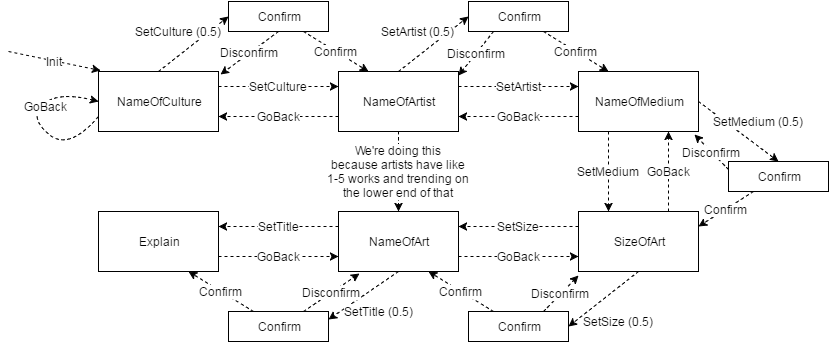

The diagram above was exported from draw.io. Its source (the exported page's mxGraphModel, read from the mxfile embedded in the PNG):
<mxGraphModel dx="1430" dy="814" grid="1" gridSize="10" guides="1" tooltips="1" connect="1" arrows="1" fold="1" page="1" pageScale="1" pageWidth="1169" pageHeight="826" background="#ffffff" math="0" shadow="0">
  <root>
    <mxCell id="0" />
    <mxCell id="1" parent="0" />
    <mxCell id="6" value="SetCulture" style="edgeStyle=none;rounded=0;html=1;exitX=1;exitY=0.25;entryX=0;entryY=0.25;dashed=1;startArrow=none;startFill=0;endArrow=classic;endFill=1;jettySize=auto;orthogonalLoop=1;fontSize=12;" parent="1" source="3" target="5" edge="1">
      <mxGeometry relative="1" as="geometry" />
    </mxCell>
    <mxCell id="21" style="edgeStyle=none;html=1;exitX=0;exitY=0.75;dashed=1;startArrow=none;startFill=0;endArrow=classic;endFill=1;jettySize=auto;orthogonalLoop=1;fontSize=12;entryX=0;entryY=0.5;curved=1;" parent="1" source="3" target="3" edge="1">
      <mxGeometry relative="1" as="geometry">
        <mxPoint x="130" y="250" as="targetPoint" />
        <Array as="points">
          <mxPoint x="170" y="280" />
          <mxPoint x="130" y="245" />
          <mxPoint x="160" y="220" />
        </Array>
      </mxGeometry>
    </mxCell>
    <mxCell id="22" value="GoBack" style="text;html=1;resizable=0;points=[];align=center;verticalAlign=middle;labelBackgroundColor=#ffffff;fontSize=12;" parent="21" vertex="1" connectable="0">
      <mxGeometry x="0.3224" y="-3" relative="1" as="geometry">
        <mxPoint as="offset" />
      </mxGeometry>
    </mxCell>
    <mxCell id="28" value="SetCulture (0.5)" style="edgeStyle=none;curved=1;html=1;exitX=0.5;exitY=0;entryX=0;entryY=0.5;dashed=1;startArrow=none;startFill=0;endArrow=classic;endFill=1;jettySize=auto;orthogonalLoop=1;fontSize=12;" edge="1" parent="1" source="3" target="23">
      <mxGeometry x="-0.0915" y="19" relative="1" as="geometry">
        <mxPoint as="offset" />
      </mxGeometry>
    </mxCell>
    <mxCell id="3" value="NameOfCulture" style="whiteSpace=wrap;html=1;fontSize=12;" parent="1" vertex="1">
      <mxGeometry x="200" y="200" width="120" height="60" as="geometry" />
    </mxCell>
    <mxCell id="4" value="Init" style="endArrow=classic;html=1;dashed=1;fontSize=12;entryX=0.017;entryY=-0.017;entryPerimeter=0;" parent="1" target="3" edge="1">
      <mxGeometry width="50" height="50" relative="1" as="geometry">
        <mxPoint x="110" y="180" as="sourcePoint" />
        <mxPoint x="160" y="130" as="targetPoint" />
      </mxGeometry>
    </mxCell>
    <mxCell id="8" value="SetArtist" style="edgeStyle=none;rounded=0;html=1;exitX=1;exitY=0.25;entryX=0;entryY=0.25;dashed=1;startArrow=none;startFill=0;endArrow=classic;endFill=1;jettySize=auto;orthogonalLoop=1;fontSize=12;" parent="1" source="5" target="7" edge="1">
      <mxGeometry relative="1" as="geometry" />
    </mxCell>
    <mxCell id="20" value="GoBack" style="edgeStyle=none;rounded=0;html=1;exitX=0;exitY=0.75;entryX=1;entryY=0.75;dashed=1;startArrow=none;startFill=0;endArrow=classic;endFill=1;jettySize=auto;orthogonalLoop=1;fontSize=12;" parent="1" source="5" target="3" edge="1">
      <mxGeometry relative="1" as="geometry" />
    </mxCell>
    <mxCell id="32" value="SetArtist (0.5)" style="edgeStyle=none;curved=1;html=1;exitX=0.5;exitY=0;entryX=0;entryY=0.5;dashed=1;startArrow=none;startFill=0;endArrow=classic;endFill=1;jettySize=auto;orthogonalLoop=1;fontSize=12;" edge="1" parent="1" source="5" target="24">
      <mxGeometry x="-0.0915" y="19" relative="1" as="geometry">
        <mxPoint as="offset" />
      </mxGeometry>
    </mxCell>
    <mxCell id="44" value="We're doing this&lt;div&gt;because artists have like&lt;/div&gt;&lt;div&gt;1-5 works and trending on&lt;/div&gt;&lt;div&gt;the lower end of that&lt;/div&gt;" style="edgeStyle=none;curved=1;html=1;exitX=0.5;exitY=1;entryX=0.5;entryY=0;dashed=1;startArrow=none;startFill=0;endArrow=classic;endFill=1;jettySize=auto;orthogonalLoop=1;fontSize=12;" edge="1" parent="1" source="5" target="11">
      <mxGeometry relative="1" as="geometry" />
    </mxCell>
    <mxCell id="5" value="NameOfArtist" style="whiteSpace=wrap;html=1;fontSize=12;" parent="1" vertex="1">
      <mxGeometry x="440" y="200" width="120" height="60" as="geometry" />
    </mxCell>
    <mxCell id="10" value="SetMedium" style="edgeStyle=none;rounded=0;html=1;exitX=0.25;exitY=1;entryX=0.25;entryY=0;dashed=1;startArrow=none;startFill=0;endArrow=classic;endFill=1;jettySize=auto;orthogonalLoop=1;fontSize=12;" parent="1" source="7" target="9" edge="1">
      <mxGeometry relative="1" as="geometry" />
    </mxCell>
    <mxCell id="19" value="GoBack" style="edgeStyle=none;rounded=0;html=1;exitX=0;exitY=0.75;entryX=1;entryY=0.75;dashed=1;startArrow=none;startFill=0;endArrow=classic;endFill=1;jettySize=auto;orthogonalLoop=1;fontSize=12;" parent="1" source="7" target="5" edge="1">
      <mxGeometry relative="1" as="geometry" />
    </mxCell>
    <mxCell id="35" value="SetMedium (0.5)" style="edgeStyle=none;curved=1;html=1;exitX=1;exitY=0.5;entryX=0.5;entryY=0;dashed=1;startArrow=none;startFill=0;endArrow=classic;endFill=1;jettySize=auto;orthogonalLoop=1;fontSize=12;" edge="1" parent="1" source="7" target="25">
      <mxGeometry x="0.2" y="20" relative="1" as="geometry">
        <mxPoint as="offset" />
      </mxGeometry>
    </mxCell>
    <mxCell id="7" value="NameOfMedium" style="whiteSpace=wrap;html=1;fontSize=12;" parent="1" vertex="1">
      <mxGeometry x="680" y="200" width="120" height="60" as="geometry" />
    </mxCell>
    <mxCell id="12" value="SetSize" style="edgeStyle=none;rounded=0;html=1;exitX=0;exitY=0.25;entryX=1;entryY=0.25;dashed=1;startArrow=none;startFill=0;endArrow=classic;endFill=1;jettySize=auto;orthogonalLoop=1;fontSize=12;" parent="1" source="9" target="11" edge="1">
      <mxGeometry relative="1" as="geometry" />
    </mxCell>
    <mxCell id="18" value="GoBack" style="edgeStyle=none;rounded=0;html=1;exitX=0.75;exitY=0;entryX=0.75;entryY=1;dashed=1;startArrow=none;startFill=0;endArrow=classic;endFill=1;jettySize=auto;orthogonalLoop=1;fontSize=12;" parent="1" source="9" target="7" edge="1">
      <mxGeometry relative="1" as="geometry" />
    </mxCell>
    <mxCell id="38" value="SetSize (0.5)" style="edgeStyle=none;curved=1;html=1;exitX=0.5;exitY=1;entryX=1;entryY=0.5;dashed=1;startArrow=none;startFill=0;endArrow=classic;endFill=1;jettySize=auto;orthogonalLoop=1;fontSize=12;" edge="1" parent="1" source="9" target="26">
      <mxGeometry x="0.0473" y="27" relative="1" as="geometry">
        <mxPoint as="offset" />
      </mxGeometry>
    </mxCell>
    <mxCell id="9" value="SizeOfArt" style="whiteSpace=wrap;html=1;fontSize=12;" parent="1" vertex="1">
      <mxGeometry x="680" y="340" width="120" height="60" as="geometry" />
    </mxCell>
    <mxCell id="14" value="SetTitle" style="edgeStyle=none;rounded=0;html=1;exitX=0;exitY=0.25;entryX=1;entryY=0.25;dashed=1;startArrow=none;startFill=0;endArrow=classic;endFill=1;jettySize=auto;orthogonalLoop=1;fontSize=12;" parent="1" source="11" target="13" edge="1">
      <mxGeometry relative="1" as="geometry" />
    </mxCell>
    <mxCell id="17" value="GoBack" style="edgeStyle=none;rounded=0;html=1;exitX=1;exitY=0.75;entryX=0;entryY=0.75;dashed=1;startArrow=none;startFill=0;endArrow=classic;endFill=1;jettySize=auto;orthogonalLoop=1;fontSize=12;" parent="1" source="11" target="9" edge="1">
      <mxGeometry relative="1" as="geometry" />
    </mxCell>
    <mxCell id="41" value="SetTitle (0.5)" style="edgeStyle=none;curved=1;html=1;exitX=0.5;exitY=1;entryX=1;entryY=0.25;dashed=1;startArrow=none;startFill=0;endArrow=classic;endFill=1;jettySize=auto;orthogonalLoop=1;fontSize=12;" edge="1" parent="1" source="11" target="27">
      <mxGeometry x="-0.0783" y="22" relative="1" as="geometry">
        <mxPoint as="offset" />
      </mxGeometry>
    </mxCell>
    <mxCell id="11" value="NameOfArt" style="whiteSpace=wrap;html=1;fontSize=12;" parent="1" vertex="1">
      <mxGeometry x="440" y="340" width="120" height="60" as="geometry" />
    </mxCell>
    <mxCell id="16" value="GoBack" style="edgeStyle=none;rounded=0;html=1;exitX=1;exitY=0.75;entryX=0;entryY=0.75;dashed=1;startArrow=none;startFill=0;endArrow=classic;endFill=1;jettySize=auto;orthogonalLoop=1;fontSize=12;" parent="1" source="13" target="11" edge="1">
      <mxGeometry relative="1" as="geometry" />
    </mxCell>
    <mxCell id="13" value="Explain" style="whiteSpace=wrap;html=1;fontSize=12;" parent="1" vertex="1">
      <mxGeometry x="200" y="340" width="120" height="60" as="geometry" />
    </mxCell>
    <mxCell id="29" value="Confirm" style="edgeStyle=none;curved=1;html=1;exitX=0.75;exitY=1;entryX=0.25;entryY=0;dashed=1;startArrow=none;startFill=0;endArrow=classic;endFill=1;jettySize=auto;orthogonalLoop=1;fontSize=12;" edge="1" parent="1" source="23" target="5">
      <mxGeometry relative="1" as="geometry" />
    </mxCell>
    <mxCell id="30" value="Disconfirm" style="edgeStyle=none;curved=1;html=1;exitX=0.5;exitY=1;entryX=1.017;entryY=0.05;entryPerimeter=0;dashed=1;startArrow=none;startFill=0;endArrow=classic;endFill=1;jettySize=auto;orthogonalLoop=1;fontSize=12;" edge="1" parent="1" source="23" target="3">
      <mxGeometry relative="1" as="geometry" />
    </mxCell>
    <mxCell id="23" value="Confirm" style="whiteSpace=wrap;html=1;fontSize=12;" vertex="1" parent="1">
      <mxGeometry x="330" y="130" width="100" height="30" as="geometry" />
    </mxCell>
    <mxCell id="33" value="Confirm" style="edgeStyle=none;curved=1;html=1;exitX=0.75;exitY=1;entryX=0.25;entryY=0;dashed=1;startArrow=none;startFill=0;endArrow=classic;endFill=1;jettySize=auto;orthogonalLoop=1;fontSize=12;" edge="1" parent="1" source="24" target="7">
      <mxGeometry relative="1" as="geometry" />
    </mxCell>
    <mxCell id="34" value="Disconfirm" style="edgeStyle=none;curved=1;html=1;exitX=0.25;exitY=1;entryX=1;entryY=0.067;entryPerimeter=0;dashed=1;startArrow=none;startFill=0;endArrow=classic;endFill=1;jettySize=auto;orthogonalLoop=1;fontSize=12;" edge="1" parent="1" source="24" target="5">
      <mxGeometry relative="1" as="geometry" />
    </mxCell>
    <mxCell id="24" value="Confirm" style="whiteSpace=wrap;html=1;fontSize=12;" vertex="1" parent="1">
      <mxGeometry x="570" y="130" width="100" height="30" as="geometry" />
    </mxCell>
    <mxCell id="36" value="Disconfirm" style="edgeStyle=none;curved=1;html=1;exitX=0;exitY=0.25;entryX=0.967;entryY=1.05;entryPerimeter=0;dashed=1;startArrow=none;startFill=0;endArrow=classic;endFill=1;jettySize=auto;orthogonalLoop=1;fontSize=12;" edge="1" parent="1" source="25" target="7">
      <mxGeometry relative="1" as="geometry" />
    </mxCell>
    <mxCell id="37" value="Confirm" style="edgeStyle=none;curved=1;html=1;exitX=0.25;exitY=1;entryX=1;entryY=0.25;dashed=1;startArrow=none;startFill=0;endArrow=classic;endFill=1;jettySize=auto;orthogonalLoop=1;fontSize=12;" edge="1" parent="1" source="25" target="9">
      <mxGeometry relative="1" as="geometry" />
    </mxCell>
    <mxCell id="25" value="Confirm" style="whiteSpace=wrap;html=1;fontSize=12;" vertex="1" parent="1">
      <mxGeometry x="830" y="290" width="100" height="30" as="geometry" />
    </mxCell>
    <mxCell id="39" value="Disconfirm" style="edgeStyle=none;curved=1;html=1;exitX=0.75;exitY=0;entryX=0;entryY=1.067;entryPerimeter=0;dashed=1;startArrow=none;startFill=0;endArrow=classic;endFill=1;jettySize=auto;orthogonalLoop=1;fontSize=12;" edge="1" parent="1" source="26" target="9">
      <mxGeometry relative="1" as="geometry" />
    </mxCell>
    <mxCell id="40" value="Confirm" style="edgeStyle=none;curved=1;html=1;exitX=0.25;exitY=0;entryX=0.75;entryY=1;dashed=1;startArrow=none;startFill=0;endArrow=classic;endFill=1;jettySize=auto;orthogonalLoop=1;fontSize=12;" edge="1" parent="1" source="26" target="11">
      <mxGeometry relative="1" as="geometry" />
    </mxCell>
    <mxCell id="26" value="Confirm" style="whiteSpace=wrap;html=1;fontSize=12;" vertex="1" parent="1">
      <mxGeometry x="570" y="440" width="100" height="30" as="geometry" />
    </mxCell>
    <mxCell id="42" value="Disconfirm" style="edgeStyle=none;curved=1;html=1;exitX=0.75;exitY=0;entryX=0.175;entryY=1.033;entryPerimeter=0;dashed=1;startArrow=none;startFill=0;endArrow=classic;endFill=1;jettySize=auto;orthogonalLoop=1;fontSize=12;" edge="1" parent="1" source="27" target="11">
      <mxGeometry relative="1" as="geometry" />
    </mxCell>
    <mxCell id="43" value="Confirm" style="edgeStyle=none;curved=1;html=1;exitX=0.25;exitY=0;entryX=0.75;entryY=1;dashed=1;startArrow=none;startFill=0;endArrow=classic;endFill=1;jettySize=auto;orthogonalLoop=1;fontSize=12;" edge="1" parent="1" source="27" target="13">
      <mxGeometry relative="1" as="geometry" />
    </mxCell>
    <mxCell id="27" value="Confirm" style="whiteSpace=wrap;html=1;fontSize=12;" vertex="1" parent="1">
      <mxGeometry x="330" y="440" width="100" height="30" as="geometry" />
    </mxCell>
  </root>
</mxGraphModel>